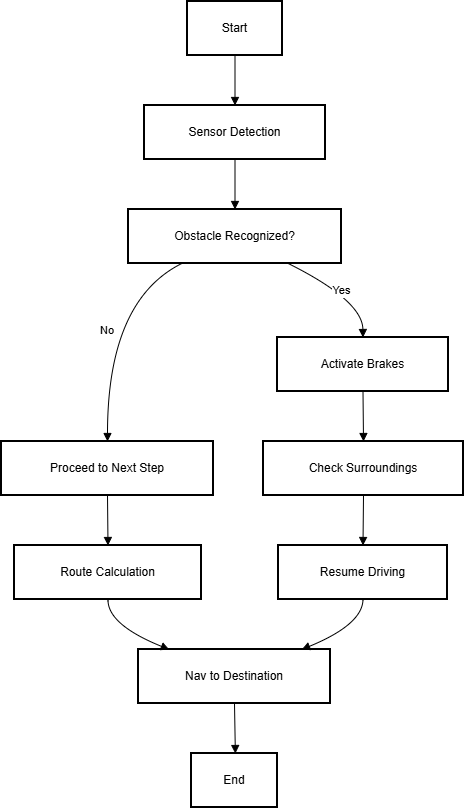

The diagram above was exported from draw.io. Its source (the exported page's mxGraphModel, read from the mxfile embedded in the PNG):
<mxGraphModel dx="1106" dy="597" grid="1" gridSize="10" guides="1" tooltips="1" connect="1" arrows="1" fold="1" page="1" pageScale="1" pageWidth="850" pageHeight="1100" math="0" shadow="0">
  <root>
    <mxCell id="0" />
    <mxCell id="1" parent="0" />
    <mxCell id="2" parent="1" style="whiteSpace=wrap;strokeWidth=2;" value="Start" vertex="1">
      <mxGeometry height="54" width="95" x="194" y="8" as="geometry" />
    </mxCell>
    <mxCell id="3" parent="1" style="whiteSpace=wrap;strokeWidth=2;" value="Sensor Detection" vertex="1">
      <mxGeometry height="54" width="181" x="151" y="112" as="geometry" />
    </mxCell>
    <mxCell id="4" parent="1" style="whiteSpace=wrap;strokeWidth=2;" value="Obstacle Recognized?" vertex="1">
      <mxGeometry height="54" width="213" x="135" y="216" as="geometry" />
    </mxCell>
    <mxCell id="5" parent="1" style="whiteSpace=wrap;strokeWidth=2;" value="Activate Brakes" vertex="1">
      <mxGeometry height="54" width="171" x="284" y="344" as="geometry" />
    </mxCell>
    <mxCell id="6" parent="1" style="whiteSpace=wrap;strokeWidth=2;" value="Proceed to Next Step" vertex="1">
      <mxGeometry height="54" width="212" x="8" y="448" as="geometry" />
    </mxCell>
    <mxCell id="7" parent="1" style="whiteSpace=wrap;strokeWidth=2;" value="Check Surroundings" vertex="1">
      <mxGeometry height="54" width="200" x="270" y="448" as="geometry" />
    </mxCell>
    <mxCell id="8" parent="1" style="whiteSpace=wrap;strokeWidth=2;" value="Resume Driving" vertex="1">
      <mxGeometry height="54" width="169" x="285" y="552" as="geometry" />
    </mxCell>
    <mxCell id="9" parent="1" style="whiteSpace=wrap;strokeWidth=2;" value="Route Calculation" vertex="1">
      <mxGeometry height="54" width="187" x="21" y="552" as="geometry" />
    </mxCell>
    <mxCell id="10" parent="1" style="whiteSpace=wrap;strokeWidth=2;" value="Nav to Destination" vertex="1">
      <mxGeometry height="54" width="192" x="145" y="656" as="geometry" />
    </mxCell>
    <mxCell id="11" parent="1" style="whiteSpace=wrap;strokeWidth=2;" value="End" vertex="1">
      <mxGeometry height="54" width="86" x="198" y="760" as="geometry" />
    </mxCell>
    <mxCell id="12" edge="1" parent="1" source="2" style="curved=1;startArrow=none;endArrow=block;exitX=0.5;exitY=1;entryX=0.5;entryY=0;" target="3" value="">
      <mxGeometry relative="1" as="geometry">
        <Array as="points" />
      </mxGeometry>
    </mxCell>
    <mxCell id="13" edge="1" parent="1" source="3" style="curved=1;startArrow=none;endArrow=block;exitX=0.5;exitY=1;entryX=0.5;entryY=0;" target="4" value="">
      <mxGeometry relative="1" as="geometry">
        <Array as="points" />
      </mxGeometry>
    </mxCell>
    <mxCell id="14" edge="1" parent="1" source="4" style="curved=1;startArrow=none;endArrow=block;exitX=0.75;exitY=1;entryX=0.5;entryY=0;" target="5" value="Yes">
      <mxGeometry relative="1" as="geometry">
        <Array as="points">
          <mxPoint x="369" y="307" />
        </Array>
      </mxGeometry>
    </mxCell>
    <mxCell id="15" edge="1" parent="1" source="4" style="curved=1;startArrow=none;endArrow=block;exitX=0.25;exitY=1;entryX=0.5;entryY=0;" target="6" value="No">
      <mxGeometry relative="1" as="geometry">
        <Array as="points">
          <mxPoint x="114" y="307" />
        </Array>
      </mxGeometry>
    </mxCell>
    <mxCell id="16" edge="1" parent="1" source="5" style="curved=1;startArrow=none;endArrow=block;exitX=0.5;exitY=1;entryX=0.5;entryY=0;" target="7" value="">
      <mxGeometry relative="1" as="geometry">
        <Array as="points" />
      </mxGeometry>
    </mxCell>
    <mxCell id="17" edge="1" parent="1" source="7" style="curved=1;startArrow=none;endArrow=block;exitX=0.5;exitY=1;entryX=0.5;entryY=0;" target="8" value="">
      <mxGeometry relative="1" as="geometry">
        <Array as="points" />
      </mxGeometry>
    </mxCell>
    <mxCell id="18" edge="1" parent="1" source="6" style="curved=1;startArrow=none;endArrow=block;exitX=0.5;exitY=1;entryX=0.5;entryY=0;" target="9" value="">
      <mxGeometry relative="1" as="geometry">
        <Array as="points" />
      </mxGeometry>
    </mxCell>
    <mxCell id="19" edge="1" parent="1" source="9" style="curved=1;startArrow=none;endArrow=block;exitX=0.5;exitY=1;entryX=0.16;entryY=0;" target="10" value="">
      <mxGeometry relative="1" as="geometry">
        <Array as="points">
          <mxPoint x="114" y="631" />
        </Array>
      </mxGeometry>
    </mxCell>
    <mxCell id="20" edge="1" parent="1" source="8" style="curved=1;startArrow=none;endArrow=block;exitX=0.5;exitY=1;entryX=0.85;entryY=0;" target="10" value="">
      <mxGeometry relative="1" as="geometry">
        <Array as="points">
          <mxPoint x="369" y="631" />
        </Array>
      </mxGeometry>
    </mxCell>
    <mxCell id="21" edge="1" parent="1" source="10" style="curved=1;startArrow=none;endArrow=block;exitX=0.5;exitY=1;entryX=0.51;entryY=0;" target="11" value="">
      <mxGeometry relative="1" as="geometry">
        <Array as="points" />
      </mxGeometry>
    </mxCell>
  </root>
</mxGraphModel>